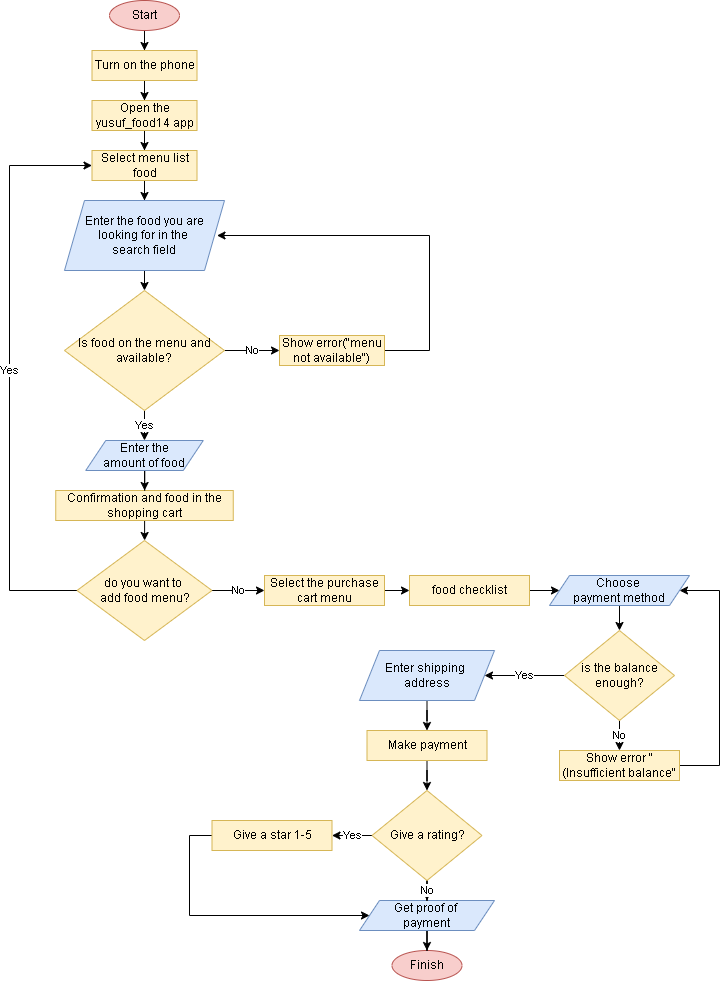

The diagram above was exported from draw.io. Its source (the exported page's mxGraphModel, read from the mxfile embedded in the PNG):
<mxGraphModel dx="868" dy="418" grid="1" gridSize="10" guides="1" tooltips="1" connect="1" arrows="1" fold="1" page="1" pageScale="1" pageWidth="850" pageHeight="1100" math="0" shadow="0">
  <root>
    <mxCell id="0" />
    <mxCell id="1" parent="0" />
    <mxCell id="_QNPhlyNZ8w7hrjCTXM--11" style="edgeStyle=orthogonalEdgeStyle;rounded=0;orthogonalLoop=1;jettySize=auto;html=1;entryX=0.5;entryY=0;entryDx=0;entryDy=0;" parent="1" source="_QNPhlyNZ8w7hrjCTXM--1" target="_QNPhlyNZ8w7hrjCTXM--2" edge="1">
      <mxGeometry relative="1" as="geometry" />
    </mxCell>
    <mxCell id="_QNPhlyNZ8w7hrjCTXM--1" value="Start" style="ellipse;whiteSpace=wrap;html=1;fillColor=#f8cecc;strokeColor=#b85450;" parent="1" vertex="1">
      <mxGeometry x="170" y="10" width="70" height="30" as="geometry" />
    </mxCell>
    <mxCell id="_QNPhlyNZ8w7hrjCTXM--12" style="edgeStyle=orthogonalEdgeStyle;rounded=0;orthogonalLoop=1;jettySize=auto;html=1;entryX=0.5;entryY=0;entryDx=0;entryDy=0;" parent="1" source="_QNPhlyNZ8w7hrjCTXM--2" target="_QNPhlyNZ8w7hrjCTXM--3" edge="1">
      <mxGeometry relative="1" as="geometry">
        <Array as="points" />
      </mxGeometry>
    </mxCell>
    <mxCell id="_QNPhlyNZ8w7hrjCTXM--2" value="Turn on the phone" style="rounded=0;whiteSpace=wrap;html=1;fillColor=#fff2cc;strokeColor=#d6b656;" parent="1" vertex="1">
      <mxGeometry x="152.5" y="60" width="105" height="30" as="geometry" />
    </mxCell>
    <mxCell id="_QNPhlyNZ8w7hrjCTXM--13" style="edgeStyle=orthogonalEdgeStyle;rounded=0;orthogonalLoop=1;jettySize=auto;html=1;entryX=0.5;entryY=0;entryDx=0;entryDy=0;" parent="1" source="_QNPhlyNZ8w7hrjCTXM--3" target="_QNPhlyNZ8w7hrjCTXM--4" edge="1">
      <mxGeometry relative="1" as="geometry" />
    </mxCell>
    <mxCell id="_QNPhlyNZ8w7hrjCTXM--3" value="Open the yusuf_food14 app" style="rounded=0;whiteSpace=wrap;html=1;fillColor=#fff2cc;strokeColor=#d6b656;" parent="1" vertex="1">
      <mxGeometry x="152.5" y="110" width="105" height="30" as="geometry" />
    </mxCell>
    <mxCell id="_QNPhlyNZ8w7hrjCTXM--14" style="edgeStyle=orthogonalEdgeStyle;rounded=0;orthogonalLoop=1;jettySize=auto;html=1;entryX=0.5;entryY=0;entryDx=0;entryDy=0;" parent="1" source="_QNPhlyNZ8w7hrjCTXM--4" edge="1">
      <mxGeometry relative="1" as="geometry">
        <mxPoint x="205" y="210" as="targetPoint" />
      </mxGeometry>
    </mxCell>
    <mxCell id="_QNPhlyNZ8w7hrjCTXM--4" value="Select menu list food" style="rounded=0;whiteSpace=wrap;html=1;fillColor=#fff2cc;strokeColor=#d6b656;" parent="1" vertex="1">
      <mxGeometry x="152.5" y="160" width="105" height="30" as="geometry" />
    </mxCell>
    <mxCell id="_QNPhlyNZ8w7hrjCTXM--17" style="edgeStyle=orthogonalEdgeStyle;rounded=0;orthogonalLoop=1;jettySize=auto;html=1;entryX=0.5;entryY=0;entryDx=0;entryDy=0;" parent="1" target="_QNPhlyNZ8w7hrjCTXM--15" edge="1">
      <mxGeometry relative="1" as="geometry">
        <mxPoint x="205" y="280" as="sourcePoint" />
      </mxGeometry>
    </mxCell>
    <mxCell id="_QNPhlyNZ8w7hrjCTXM--20" value="No" style="edgeStyle=orthogonalEdgeStyle;rounded=0;orthogonalLoop=1;jettySize=auto;html=1;entryX=0;entryY=0.5;entryDx=0;entryDy=0;" parent="1" source="_QNPhlyNZ8w7hrjCTXM--15" target="_QNPhlyNZ8w7hrjCTXM--18" edge="1">
      <mxGeometry relative="1" as="geometry" />
    </mxCell>
    <mxCell id="_QNPhlyNZ8w7hrjCTXM--25" value="Yes" style="edgeStyle=orthogonalEdgeStyle;rounded=0;orthogonalLoop=1;jettySize=auto;html=1;entryX=0.5;entryY=0;entryDx=0;entryDy=0;" parent="1" source="_QNPhlyNZ8w7hrjCTXM--15" target="_QNPhlyNZ8w7hrjCTXM--21" edge="1">
      <mxGeometry relative="1" as="geometry" />
    </mxCell>
    <mxCell id="_QNPhlyNZ8w7hrjCTXM--15" value="Is food on the menu and available?" style="rhombus;whiteSpace=wrap;html=1;fillColor=#fff2cc;strokeColor=#d6b656;" parent="1" vertex="1">
      <mxGeometry x="125" y="300" width="160" height="120" as="geometry" />
    </mxCell>
    <mxCell id="_QNPhlyNZ8w7hrjCTXM--30" style="edgeStyle=orthogonalEdgeStyle;rounded=0;orthogonalLoop=1;jettySize=auto;html=1;entryX=1;entryY=0.5;entryDx=0;entryDy=0;" parent="1" source="_QNPhlyNZ8w7hrjCTXM--18" edge="1">
      <mxGeometry relative="1" as="geometry">
        <Array as="points">
          <mxPoint x="490" y="360" />
          <mxPoint x="490" y="245" />
        </Array>
        <mxPoint x="277.5" y="245" as="targetPoint" />
      </mxGeometry>
    </mxCell>
    <mxCell id="_QNPhlyNZ8w7hrjCTXM--18" value="Show error(&quot;menu not available&quot;)" style="rounded=0;whiteSpace=wrap;html=1;fillColor=#fff2cc;strokeColor=#d6b656;" parent="1" vertex="1">
      <mxGeometry x="340" y="345" width="105" height="30" as="geometry" />
    </mxCell>
    <mxCell id="_QNPhlyNZ8w7hrjCTXM--29" value="" style="edgeStyle=orthogonalEdgeStyle;rounded=0;orthogonalLoop=1;jettySize=auto;html=1;" parent="1" source="_QNPhlyNZ8w7hrjCTXM--19" target="_QNPhlyNZ8w7hrjCTXM--28" edge="1">
      <mxGeometry relative="1" as="geometry" />
    </mxCell>
    <mxCell id="_QNPhlyNZ8w7hrjCTXM--19" value="Confirmation and food in the shopping cart" style="rounded=0;whiteSpace=wrap;html=1;fillColor=#fff2cc;strokeColor=#d6b656;" parent="1" vertex="1">
      <mxGeometry x="116.25" y="500" width="177.5" height="30" as="geometry" />
    </mxCell>
    <mxCell id="_QNPhlyNZ8w7hrjCTXM--26" value="" style="edgeStyle=orthogonalEdgeStyle;rounded=0;orthogonalLoop=1;jettySize=auto;html=1;" parent="1" source="_QNPhlyNZ8w7hrjCTXM--21" target="_QNPhlyNZ8w7hrjCTXM--19" edge="1">
      <mxGeometry relative="1" as="geometry" />
    </mxCell>
    <mxCell id="_QNPhlyNZ8w7hrjCTXM--21" value="Enter the&lt;br&gt;amount of food" style="shape=parallelogram;perimeter=parallelogramPerimeter;whiteSpace=wrap;html=1;fixedSize=1;fillColor=#dae8fc;strokeColor=#6c8ebf;" parent="1" vertex="1">
      <mxGeometry x="146.25" y="450" width="117.5" height="30" as="geometry" />
    </mxCell>
    <mxCell id="_QNPhlyNZ8w7hrjCTXM--34" value="Yes" style="edgeStyle=orthogonalEdgeStyle;rounded=0;orthogonalLoop=1;jettySize=auto;html=1;entryX=0;entryY=0.5;entryDx=0;entryDy=0;" parent="1" source="_QNPhlyNZ8w7hrjCTXM--28" target="_QNPhlyNZ8w7hrjCTXM--4" edge="1">
      <mxGeometry relative="1" as="geometry">
        <Array as="points">
          <mxPoint x="70" y="600" />
          <mxPoint x="70" y="175" />
        </Array>
      </mxGeometry>
    </mxCell>
    <mxCell id="_QNPhlyNZ8w7hrjCTXM--36" value="No" style="edgeStyle=orthogonalEdgeStyle;rounded=0;orthogonalLoop=1;jettySize=auto;html=1;" parent="1" source="_QNPhlyNZ8w7hrjCTXM--28" target="_QNPhlyNZ8w7hrjCTXM--35" edge="1">
      <mxGeometry relative="1" as="geometry" />
    </mxCell>
    <mxCell id="_QNPhlyNZ8w7hrjCTXM--28" value="do you want to &lt;br&gt;add food menu?" style="rhombus;whiteSpace=wrap;html=1;fillColor=#fff2cc;strokeColor=#d6b656;" parent="1" vertex="1">
      <mxGeometry x="137.5" y="550" width="135" height="100" as="geometry" />
    </mxCell>
    <mxCell id="_QNPhlyNZ8w7hrjCTXM--39" value="" style="edgeStyle=orthogonalEdgeStyle;rounded=0;orthogonalLoop=1;jettySize=auto;html=1;" parent="1" source="_QNPhlyNZ8w7hrjCTXM--35" target="_QNPhlyNZ8w7hrjCTXM--38" edge="1">
      <mxGeometry relative="1" as="geometry" />
    </mxCell>
    <mxCell id="_QNPhlyNZ8w7hrjCTXM--35" value="Select the purchase cart menu" style="rounded=0;whiteSpace=wrap;html=1;fillColor=#fff2cc;strokeColor=#d6b656;" parent="1" vertex="1">
      <mxGeometry x="325" y="585" width="120" height="30" as="geometry" />
    </mxCell>
    <mxCell id="_QNPhlyNZ8w7hrjCTXM--48" value="" style="edgeStyle=orthogonalEdgeStyle;rounded=0;orthogonalLoop=1;jettySize=auto;html=1;" parent="1" source="_QNPhlyNZ8w7hrjCTXM--37" target="_QNPhlyNZ8w7hrjCTXM--41" edge="1">
      <mxGeometry relative="1" as="geometry" />
    </mxCell>
    <mxCell id="_QNPhlyNZ8w7hrjCTXM--37" value="Enter shipping &lt;br&gt;address" style="shape=parallelogram;perimeter=parallelogramPerimeter;whiteSpace=wrap;html=1;fixedSize=1;fillColor=#dae8fc;strokeColor=#6c8ebf;" parent="1" vertex="1">
      <mxGeometry x="420" y="660" width="135" height="50" as="geometry" />
    </mxCell>
    <mxCell id="_QNPhlyNZ8w7hrjCTXM--53" style="edgeStyle=orthogonalEdgeStyle;rounded=0;orthogonalLoop=1;jettySize=auto;html=1;entryX=0;entryY=0.5;entryDx=0;entryDy=0;" parent="1" source="_QNPhlyNZ8w7hrjCTXM--38" edge="1">
      <mxGeometry relative="1" as="geometry">
        <mxPoint x="620" y="600" as="targetPoint" />
      </mxGeometry>
    </mxCell>
    <mxCell id="_QNPhlyNZ8w7hrjCTXM--38" value="food checklist" style="rounded=0;whiteSpace=wrap;html=1;fillColor=#fff2cc;strokeColor=#d6b656;" parent="1" vertex="1">
      <mxGeometry x="470" y="585" width="120" height="30" as="geometry" />
    </mxCell>
    <mxCell id="N2O-_qDfck3Cydj1rRsO-12" value="" style="edgeStyle=orthogonalEdgeStyle;rounded=0;orthogonalLoop=1;jettySize=auto;html=1;" edge="1" parent="1" source="_QNPhlyNZ8w7hrjCTXM--41" target="N2O-_qDfck3Cydj1rRsO-10">
      <mxGeometry relative="1" as="geometry" />
    </mxCell>
    <mxCell id="_QNPhlyNZ8w7hrjCTXM--41" value="Make payment" style="rounded=0;whiteSpace=wrap;html=1;fillColor=#fff2cc;strokeColor=#d6b656;" parent="1" vertex="1">
      <mxGeometry x="427.5" y="740" width="120" height="30" as="geometry" />
    </mxCell>
    <mxCell id="_QNPhlyNZ8w7hrjCTXM--47" value="Yes" style="edgeStyle=orthogonalEdgeStyle;rounded=0;orthogonalLoop=1;jettySize=auto;html=1;" parent="1" source="_QNPhlyNZ8w7hrjCTXM--44" target="_QNPhlyNZ8w7hrjCTXM--37" edge="1">
      <mxGeometry relative="1" as="geometry" />
    </mxCell>
    <mxCell id="_QNPhlyNZ8w7hrjCTXM--50" value="No" style="edgeStyle=orthogonalEdgeStyle;rounded=0;orthogonalLoop=1;jettySize=auto;html=1;" parent="1" source="_QNPhlyNZ8w7hrjCTXM--44" target="_QNPhlyNZ8w7hrjCTXM--49" edge="1">
      <mxGeometry relative="1" as="geometry" />
    </mxCell>
    <mxCell id="_QNPhlyNZ8w7hrjCTXM--44" value="is the balance enough?" style="rhombus;whiteSpace=wrap;html=1;fillColor=#fff2cc;strokeColor=#d6b656;" parent="1" vertex="1">
      <mxGeometry x="625" y="640" width="110" height="90" as="geometry" />
    </mxCell>
    <mxCell id="_QNPhlyNZ8w7hrjCTXM--46" value="" style="edgeStyle=orthogonalEdgeStyle;rounded=0;orthogonalLoop=1;jettySize=auto;html=1;" parent="1" target="_QNPhlyNZ8w7hrjCTXM--44" edge="1">
      <mxGeometry relative="1" as="geometry">
        <mxPoint x="680" y="615" as="sourcePoint" />
      </mxGeometry>
    </mxCell>
    <mxCell id="_QNPhlyNZ8w7hrjCTXM--51" style="edgeStyle=orthogonalEdgeStyle;rounded=0;orthogonalLoop=1;jettySize=auto;html=1;entryX=1;entryY=0.5;entryDx=0;entryDy=0;" parent="1" source="_QNPhlyNZ8w7hrjCTXM--49" edge="1">
      <mxGeometry relative="1" as="geometry">
        <Array as="points">
          <mxPoint x="780" y="775" />
          <mxPoint x="780" y="600" />
        </Array>
        <mxPoint x="740" y="600" as="targetPoint" />
      </mxGeometry>
    </mxCell>
    <mxCell id="_QNPhlyNZ8w7hrjCTXM--49" value="Show error &quot;(Insufficient balance&quot;" style="rounded=0;whiteSpace=wrap;html=1;fillColor=#fff2cc;strokeColor=#d6b656;" parent="1" vertex="1">
      <mxGeometry x="620" y="760" width="120" height="30" as="geometry" />
    </mxCell>
    <mxCell id="_QNPhlyNZ8w7hrjCTXM--54" value="Finish" style="ellipse;whiteSpace=wrap;html=1;fillColor=#f8cecc;strokeColor=#b85450;" parent="1" vertex="1">
      <mxGeometry x="452.5" y="960" width="70" height="30" as="geometry" />
    </mxCell>
    <mxCell id="N2O-_qDfck3Cydj1rRsO-1" value="Enter the food you are looking for in the &lt;br&gt;search field" style="shape=parallelogram;perimeter=parallelogramPerimeter;whiteSpace=wrap;html=1;fixedSize=1;fillColor=#dae8fc;strokeColor=#6c8ebf;" vertex="1" parent="1">
      <mxGeometry x="125" y="210" width="160" height="70" as="geometry" />
    </mxCell>
    <mxCell id="N2O-_qDfck3Cydj1rRsO-2" value="Choose &lt;br&gt;payment method" style="shape=parallelogram;perimeter=parallelogramPerimeter;whiteSpace=wrap;html=1;fixedSize=1;fillColor=#dae8fc;strokeColor=#6c8ebf;" vertex="1" parent="1">
      <mxGeometry x="610" y="585" width="140" height="30" as="geometry" />
    </mxCell>
    <mxCell id="N2O-_qDfck3Cydj1rRsO-6" value="" style="edgeStyle=orthogonalEdgeStyle;rounded=0;orthogonalLoop=1;jettySize=auto;html=1;" edge="1" parent="1" source="N2O-_qDfck3Cydj1rRsO-4" target="_QNPhlyNZ8w7hrjCTXM--54">
      <mxGeometry relative="1" as="geometry" />
    </mxCell>
    <mxCell id="N2O-_qDfck3Cydj1rRsO-4" value="Get proof of &lt;br&gt;payment" style="shape=parallelogram;perimeter=parallelogramPerimeter;whiteSpace=wrap;html=1;fixedSize=1;fillColor=#dae8fc;strokeColor=#6c8ebf;" vertex="1" parent="1">
      <mxGeometry x="420" y="910" width="135" height="30" as="geometry" />
    </mxCell>
    <mxCell id="N2O-_qDfck3Cydj1rRsO-13" value="Yes" style="edgeStyle=orthogonalEdgeStyle;rounded=0;orthogonalLoop=1;jettySize=auto;html=1;" edge="1" parent="1" source="N2O-_qDfck3Cydj1rRsO-10" target="N2O-_qDfck3Cydj1rRsO-11">
      <mxGeometry relative="1" as="geometry" />
    </mxCell>
    <mxCell id="N2O-_qDfck3Cydj1rRsO-14" value="No" style="edgeStyle=orthogonalEdgeStyle;rounded=0;orthogonalLoop=1;jettySize=auto;html=1;" edge="1" parent="1" source="N2O-_qDfck3Cydj1rRsO-10" target="N2O-_qDfck3Cydj1rRsO-4">
      <mxGeometry relative="1" as="geometry" />
    </mxCell>
    <mxCell id="N2O-_qDfck3Cydj1rRsO-10" value="Give a rating?" style="rhombus;whiteSpace=wrap;html=1;fillColor=#fff2cc;strokeColor=#d6b656;" vertex="1" parent="1">
      <mxGeometry x="432.5" y="800" width="110" height="90" as="geometry" />
    </mxCell>
    <mxCell id="N2O-_qDfck3Cydj1rRsO-15" style="edgeStyle=orthogonalEdgeStyle;rounded=0;orthogonalLoop=1;jettySize=auto;html=1;entryX=0;entryY=0.5;entryDx=0;entryDy=0;" edge="1" parent="1" source="N2O-_qDfck3Cydj1rRsO-11" target="N2O-_qDfck3Cydj1rRsO-4">
      <mxGeometry relative="1" as="geometry">
        <Array as="points">
          <mxPoint x="250" y="845" />
          <mxPoint x="250" y="925" />
        </Array>
      </mxGeometry>
    </mxCell>
    <mxCell id="N2O-_qDfck3Cydj1rRsO-11" value="Give a star 1-5" style="rounded=0;whiteSpace=wrap;html=1;fillColor=#fff2cc;strokeColor=#d6b656;" vertex="1" parent="1">
      <mxGeometry x="272.5" y="830" width="120" height="30" as="geometry" />
    </mxCell>
  </root>
</mxGraphModel>